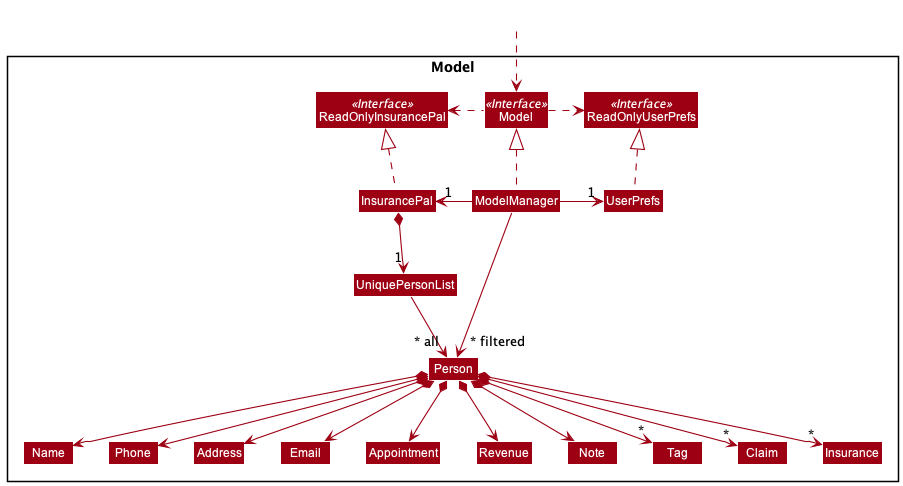

The diagram above was rendered by PlantUML. Its source (embedded in the PNG):
@startuml
!include style.puml
skinparam arrowThickness 1.1
skinparam arrowColor MODEL_COLOR
skinparam classBackgroundColor MODEL_COLOR

Package Model <<Rectangle>>{
Interface ReadOnlyInsurancePal <<Interface>>
Interface ReadOnlyUserPrefs <<Interface>>
Interface Model <<Interface>>
Class InsurancePal
Class ReadOnlyInsurancePal
Class Model
Class ModelManager
Class UserPrefs
Class ReadOnlyUserPrefs


Class UniquePersonList
Class Person
Class Address
Class Email
Class Name
Class Phone
Class Appointment
Class Revenue
Class Note
Class Tag
Class Claim
Class Insurance

}

Class HiddenOutside #FFFFFF
HiddenOutside ..> Model

InsurancePal .up.|> ReadOnlyInsurancePal

ModelManager .up.|> Model
Model .right.> ReadOnlyUserPrefs
Model .left.> ReadOnlyInsurancePal
ModelManager -left-> "1" InsurancePal
ModelManager -right-> "1" UserPrefs
UserPrefs .up.|> ReadOnlyUserPrefs

InsurancePal *--> "1" UniquePersonList
UniquePersonList --> "~* all" Person
Person *--> Name
Person *--> Phone
Person *--> Email
Person *--> Address
Person *--> Appointment
Person *--> Revenue
Person *--> Note
Person *--> "*" Insurance
Person *--> "*" Tag
Person *--> "*" Claim

Name -[hidden]right-> Phone
Phone -[hidden]right-> Address
Address -[hidden]right-> Email

ModelManager -->"~* filtered" Person
@enduml